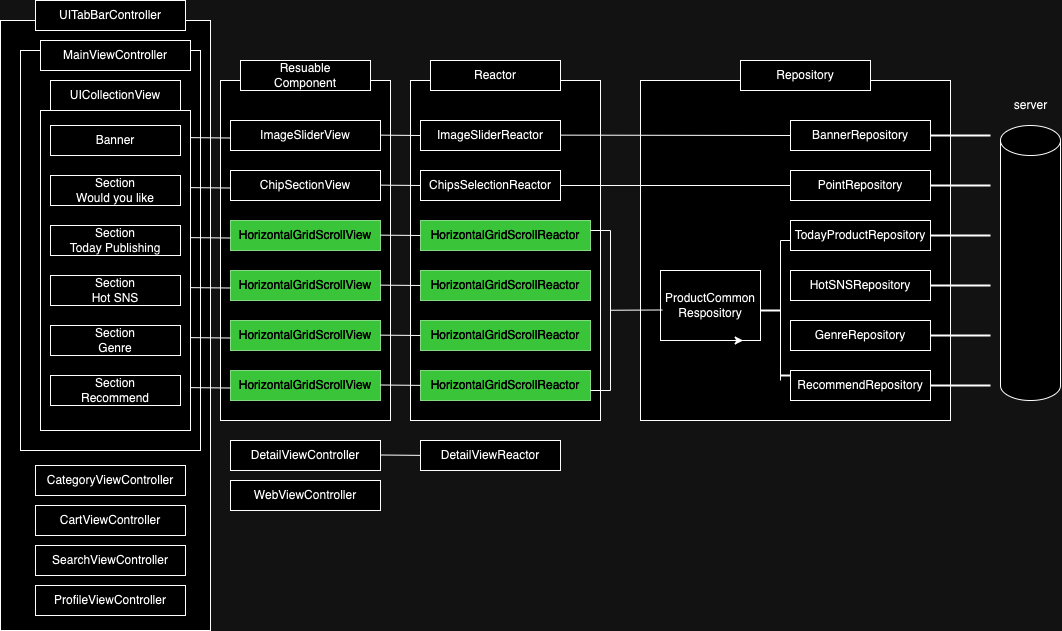

The diagram above was exported from draw.io. Its source (the exported page's mxGraphModel, read from the mxfile embedded in the PNG):
<mxGraphModel dx="853" dy="751" grid="1" gridSize="10" guides="1" tooltips="1" connect="1" arrows="1" fold="1" page="1" pageScale="1" pageWidth="850" pageHeight="1100" math="0" shadow="0">
  <root>
    <mxCell id="0" />
    <mxCell id="1" parent="0" />
    <mxCell id="9e2CFXTMy3aD5x_XGBw3-73" value="" style="rounded=0;whiteSpace=wrap;html=1;" parent="1" vertex="1">
      <mxGeometry y="30" width="210" height="610" as="geometry" />
    </mxCell>
    <mxCell id="9e2CFXTMy3aD5x_XGBw3-37" value="" style="rounded=0;whiteSpace=wrap;html=1;" parent="1" vertex="1">
      <mxGeometry x="640" y="90" width="310" height="340" as="geometry" />
    </mxCell>
    <mxCell id="9e2CFXTMy3aD5x_XGBw3-35" value="" style="rounded=0;whiteSpace=wrap;html=1;" parent="1" vertex="1">
      <mxGeometry x="410" y="90" width="190" height="340" as="geometry" />
    </mxCell>
    <mxCell id="9e2CFXTMy3aD5x_XGBw3-34" value="" style="rounded=0;whiteSpace=wrap;html=1;" parent="1" vertex="1">
      <mxGeometry x="220" y="90" width="170" height="340" as="geometry" />
    </mxCell>
    <mxCell id="9e2CFXTMy3aD5x_XGBw3-33" value="" style="rounded=0;whiteSpace=wrap;html=1;" parent="1" vertex="1">
      <mxGeometry x="20" y="60" width="180" height="400" as="geometry" />
    </mxCell>
    <mxCell id="9e2CFXTMy3aD5x_XGBw3-1" value="MainViewController" style="whiteSpace=wrap;html=1;" parent="1" vertex="1">
      <mxGeometry x="40" y="50" width="150" height="30" as="geometry" />
    </mxCell>
    <mxCell id="9e2CFXTMy3aD5x_XGBw3-2" value="ImageSliderView" style="whiteSpace=wrap;html=1;" parent="1" vertex="1">
      <mxGeometry x="230" y="130" width="150" height="30" as="geometry" />
    </mxCell>
    <mxCell id="9e2CFXTMy3aD5x_XGBw3-3" value="ChipSectionView" style="whiteSpace=wrap;html=1;" parent="1" vertex="1">
      <mxGeometry x="230" y="180" width="150" height="30" as="geometry" />
    </mxCell>
    <mxCell id="9e2CFXTMy3aD5x_XGBw3-4" value="HorizontalGridScrollView" style="whiteSpace=wrap;html=1;fillColor=#008a00;fontColor=#ffffff;strokeColor=#005700;" parent="1" vertex="1">
      <mxGeometry x="230" y="230" width="150" height="30" as="geometry" />
    </mxCell>
    <mxCell id="9e2CFXTMy3aD5x_XGBw3-5" value="ImageSliderReactor" style="whiteSpace=wrap;html=1;" parent="1" vertex="1">
      <mxGeometry x="420" y="130" width="140" height="30" as="geometry" />
    </mxCell>
    <mxCell id="9e2CFXTMy3aD5x_XGBw3-6" value="ChipsSelectionReactor" style="whiteSpace=wrap;html=1;" parent="1" vertex="1">
      <mxGeometry x="420" y="180" width="140" height="30" as="geometry" />
    </mxCell>
    <mxCell id="9e2CFXTMy3aD5x_XGBw3-7" value="HorizontalGridScrollReactor" style="whiteSpace=wrap;html=1;fillColor=#008a00;fontColor=#ffffff;strokeColor=#005700;" parent="1" vertex="1">
      <mxGeometry x="420" y="230" width="170" height="30" as="geometry" />
    </mxCell>
    <mxCell id="9e2CFXTMy3aD5x_XGBw3-8" value="BannerRepository" style="whiteSpace=wrap;html=1;" parent="1" vertex="1">
      <mxGeometry x="790" y="130" width="140" height="30" as="geometry" />
    </mxCell>
    <mxCell id="9e2CFXTMy3aD5x_XGBw3-9" value="PointRepository" style="whiteSpace=wrap;html=1;" parent="1" vertex="1">
      <mxGeometry x="790" y="180" width="140" height="30" as="geometry" />
    </mxCell>
    <mxCell id="9e2CFXTMy3aD5x_XGBw3-10" value="TodayProductRepository" style="whiteSpace=wrap;html=1;" parent="1" vertex="1">
      <mxGeometry x="790" y="230" width="140" height="30" as="geometry" />
    </mxCell>
    <mxCell id="9e2CFXTMy3aD5x_XGBw3-11" value="Banner" style="whiteSpace=wrap;html=1;" parent="1" vertex="1">
      <mxGeometry x="50" y="135" width="130" height="30" as="geometry" />
    </mxCell>
    <mxCell id="9e2CFXTMy3aD5x_XGBw3-13" value="&lt;div&gt;Section&lt;/div&gt;Would you like" style="whiteSpace=wrap;html=1;" parent="1" vertex="1">
      <mxGeometry x="50" y="185" width="130" height="30" as="geometry" />
    </mxCell>
    <mxCell id="9e2CFXTMy3aD5x_XGBw3-14" value="Section&lt;div&gt;Today Publishing&lt;/div&gt;" style="whiteSpace=wrap;html=1;" parent="1" vertex="1">
      <mxGeometry x="50" y="235" width="130" height="30" as="geometry" />
    </mxCell>
    <mxCell id="9e2CFXTMy3aD5x_XGBw3-15" value="Section&lt;div&gt;Hot SNS&lt;/div&gt;" style="whiteSpace=wrap;html=1;" parent="1" vertex="1">
      <mxGeometry x="50" y="285" width="130" height="30" as="geometry" />
    </mxCell>
    <mxCell id="9e2CFXTMy3aD5x_XGBw3-17" value="Section&lt;div&gt;Genre&lt;/div&gt;" style="whiteSpace=wrap;html=1;" parent="1" vertex="1">
      <mxGeometry x="50" y="335" width="130" height="30" as="geometry" />
    </mxCell>
    <mxCell id="9e2CFXTMy3aD5x_XGBw3-18" value="Section&lt;div&gt;Recommend&lt;br&gt;&lt;/div&gt;" style="whiteSpace=wrap;html=1;" parent="1" vertex="1">
      <mxGeometry x="50" y="385" width="130" height="30" as="geometry" />
    </mxCell>
    <mxCell id="9e2CFXTMy3aD5x_XGBw3-20" value="HorizontalGridScrollView" style="whiteSpace=wrap;html=1;fillColor=#008a00;fontColor=#ffffff;strokeColor=#005700;" parent="1" vertex="1">
      <mxGeometry x="230" y="280" width="150" height="30" as="geometry" />
    </mxCell>
    <mxCell id="9e2CFXTMy3aD5x_XGBw3-21" value="HorizontalGridScrollReactor" style="whiteSpace=wrap;html=1;fillColor=#008a00;fontColor=#ffffff;strokeColor=#005700;" parent="1" vertex="1">
      <mxGeometry x="420" y="280" width="170" height="30" as="geometry" />
    </mxCell>
    <mxCell id="9e2CFXTMy3aD5x_XGBw3-22" value="HotSNSRepository" style="whiteSpace=wrap;html=1;" parent="1" vertex="1">
      <mxGeometry x="790" y="280" width="140" height="30" as="geometry" />
    </mxCell>
    <mxCell id="9e2CFXTMy3aD5x_XGBw3-23" value="HorizontalGridScrollView" style="whiteSpace=wrap;html=1;fillColor=#008a00;fontColor=#ffffff;strokeColor=#005700;" parent="1" vertex="1">
      <mxGeometry x="230" y="330" width="150" height="30" as="geometry" />
    </mxCell>
    <mxCell id="9e2CFXTMy3aD5x_XGBw3-24" value="HorizontalGridScrollReactor" style="whiteSpace=wrap;html=1;fillColor=#008a00;fontColor=#ffffff;strokeColor=#005700;" parent="1" vertex="1">
      <mxGeometry x="420" y="330" width="170" height="30" as="geometry" />
    </mxCell>
    <mxCell id="9e2CFXTMy3aD5x_XGBw3-25" value="GenreRepository" style="whiteSpace=wrap;html=1;" parent="1" vertex="1">
      <mxGeometry x="790" y="330" width="140" height="30" as="geometry" />
    </mxCell>
    <mxCell id="9e2CFXTMy3aD5x_XGBw3-26" value="HorizontalGridScrollView" style="whiteSpace=wrap;html=1;fillColor=#008a00;fontColor=#ffffff;strokeColor=#005700;" parent="1" vertex="1">
      <mxGeometry x="230" y="380" width="150" height="30" as="geometry" />
    </mxCell>
    <mxCell id="9e2CFXTMy3aD5x_XGBw3-27" value="HorizontalGridScrollReactor" style="whiteSpace=wrap;html=1;fillColor=#008a00;fontColor=#ffffff;strokeColor=#005700;" parent="1" vertex="1">
      <mxGeometry x="420" y="380" width="170" height="30" as="geometry" />
    </mxCell>
    <mxCell id="9e2CFXTMy3aD5x_XGBw3-28" value="RecommendRepository" style="whiteSpace=wrap;html=1;" parent="1" vertex="1">
      <mxGeometry x="790" y="380" width="140" height="30" as="geometry" />
    </mxCell>
    <mxCell id="9e2CFXTMy3aD5x_XGBw3-32" value="ProductCommon&lt;div&gt;Respository&lt;/div&gt;" style="whiteSpace=wrap;html=1;" parent="1" vertex="1">
      <mxGeometry x="660" y="280" width="100" height="70" as="geometry" />
    </mxCell>
    <mxCell id="9e2CFXTMy3aD5x_XGBw3-36" style="edgeStyle=orthogonalEdgeStyle;rounded=0;orthogonalLoop=1;jettySize=auto;html=1;exitX=0.75;exitY=1;exitDx=0;exitDy=0;entryX=0.827;entryY=0.986;entryDx=0;entryDy=0;entryPerimeter=0;" parent="1" source="9e2CFXTMy3aD5x_XGBw3-32" target="9e2CFXTMy3aD5x_XGBw3-32" edge="1">
      <mxGeometry relative="1" as="geometry" />
    </mxCell>
    <mxCell id="9e2CFXTMy3aD5x_XGBw3-39" value="" style="shape=cylinder3;whiteSpace=wrap;html=1;boundedLbl=1;backgroundOutline=1;size=15;" parent="1" vertex="1">
      <mxGeometry x="1000" y="135" width="60" height="275" as="geometry" />
    </mxCell>
    <mxCell id="9e2CFXTMy3aD5x_XGBw3-40" value="server" style="text;html=1;align=center;verticalAlign=middle;resizable=0;points=[];autosize=1;strokeColor=none;fillColor=none;" parent="1" vertex="1">
      <mxGeometry x="1000" y="100" width="60" height="30" as="geometry" />
    </mxCell>
    <mxCell id="9e2CFXTMy3aD5x_XGBw3-41" value="" style="shape=partialRectangle;whiteSpace=wrap;html=1;bottom=0;right=0;fillColor=none;" parent="1" vertex="1">
      <mxGeometry x="780" y="250" width="10" height="140" as="geometry" />
    </mxCell>
    <mxCell id="9e2CFXTMy3aD5x_XGBw3-45" value="" style="line;strokeWidth=2;html=1;" parent="1" vertex="1">
      <mxGeometry x="780" y="380" width="10" height="10" as="geometry" />
    </mxCell>
    <mxCell id="9e2CFXTMy3aD5x_XGBw3-46" value="" style="line;strokeWidth=2;html=1;" parent="1" vertex="1">
      <mxGeometry x="760" y="315" width="20" height="10" as="geometry" />
    </mxCell>
    <mxCell id="9e2CFXTMy3aD5x_XGBw3-47" value="" style="shape=partialRectangle;whiteSpace=wrap;html=1;bottom=0;right=0;fillColor=none;rotation=90;" parent="1" vertex="1">
      <mxGeometry x="520" y="310" width="160" height="20" as="geometry" />
    </mxCell>
    <mxCell id="9e2CFXTMy3aD5x_XGBw3-48" value="" style="endArrow=none;html=1;rounded=0;" parent="1" edge="1">
      <mxGeometry width="50" height="50" relative="1" as="geometry">
        <mxPoint x="590" y="400" as="sourcePoint" />
        <mxPoint x="610" y="400" as="targetPoint" />
      </mxGeometry>
    </mxCell>
    <mxCell id="9e2CFXTMy3aD5x_XGBw3-49" value="" style="endArrow=none;html=1;rounded=0;entryX=0.02;entryY=0.564;entryDx=0;entryDy=0;entryPerimeter=0;" parent="1" target="9e2CFXTMy3aD5x_XGBw3-32" edge="1">
      <mxGeometry width="50" height="50" relative="1" as="geometry">
        <mxPoint x="610" y="319.75" as="sourcePoint" />
        <mxPoint x="640" y="319.75" as="targetPoint" />
      </mxGeometry>
    </mxCell>
    <mxCell id="9e2CFXTMy3aD5x_XGBw3-50" value="" style="endArrow=none;html=1;rounded=0;entryX=0;entryY=0.5;entryDx=0;entryDy=0;exitX=1;exitY=0.5;exitDx=0;exitDy=0;" parent="1" source="9e2CFXTMy3aD5x_XGBw3-6" target="9e2CFXTMy3aD5x_XGBw3-9" edge="1">
      <mxGeometry width="50" height="50" relative="1" as="geometry">
        <mxPoint x="574" y="195.12" as="sourcePoint" />
        <mxPoint x="626" y="194.37" as="targetPoint" />
      </mxGeometry>
    </mxCell>
    <mxCell id="9e2CFXTMy3aD5x_XGBw3-51" value="" style="endArrow=none;html=1;rounded=0;entryX=0;entryY=0.5;entryDx=0;entryDy=0;exitX=1;exitY=0.5;exitDx=0;exitDy=0;" parent="1" target="9e2CFXTMy3aD5x_XGBw3-8" edge="1">
      <mxGeometry width="50" height="50" relative="1" as="geometry">
        <mxPoint x="560" y="144.63" as="sourcePoint" />
        <mxPoint x="680" y="144.63" as="targetPoint" />
      </mxGeometry>
    </mxCell>
    <mxCell id="9e2CFXTMy3aD5x_XGBw3-52" value="" style="endArrow=none;html=1;rounded=0;exitX=1;exitY=0.5;exitDx=0;exitDy=0;" parent="1" edge="1">
      <mxGeometry width="50" height="50" relative="1" as="geometry">
        <mxPoint x="380" y="144.63" as="sourcePoint" />
        <mxPoint x="420" y="145" as="targetPoint" />
      </mxGeometry>
    </mxCell>
    <mxCell id="9e2CFXTMy3aD5x_XGBw3-53" value="" style="endArrow=none;html=1;rounded=0;exitX=1;exitY=0.5;exitDx=0;exitDy=0;" parent="1" edge="1">
      <mxGeometry width="50" height="50" relative="1" as="geometry">
        <mxPoint x="380" y="194.63" as="sourcePoint" />
        <mxPoint x="420" y="195" as="targetPoint" />
      </mxGeometry>
    </mxCell>
    <mxCell id="9e2CFXTMy3aD5x_XGBw3-54" value="" style="endArrow=none;html=1;rounded=0;exitX=1;exitY=0.5;exitDx=0;exitDy=0;" parent="1" edge="1">
      <mxGeometry width="50" height="50" relative="1" as="geometry">
        <mxPoint x="380" y="244.63" as="sourcePoint" />
        <mxPoint x="420" y="245" as="targetPoint" />
      </mxGeometry>
    </mxCell>
    <mxCell id="9e2CFXTMy3aD5x_XGBw3-55" value="" style="endArrow=none;html=1;rounded=0;exitX=1;exitY=0.5;exitDx=0;exitDy=0;" parent="1" edge="1">
      <mxGeometry width="50" height="50" relative="1" as="geometry">
        <mxPoint x="380" y="294.63" as="sourcePoint" />
        <mxPoint x="420" y="295" as="targetPoint" />
      </mxGeometry>
    </mxCell>
    <mxCell id="9e2CFXTMy3aD5x_XGBw3-56" value="" style="endArrow=none;html=1;rounded=0;exitX=1;exitY=0.5;exitDx=0;exitDy=0;" parent="1" edge="1">
      <mxGeometry width="50" height="50" relative="1" as="geometry">
        <mxPoint x="380" y="344.63" as="sourcePoint" />
        <mxPoint x="420" y="345" as="targetPoint" />
      </mxGeometry>
    </mxCell>
    <mxCell id="9e2CFXTMy3aD5x_XGBw3-57" value="" style="endArrow=none;html=1;rounded=0;exitX=1;exitY=0.5;exitDx=0;exitDy=0;" parent="1" edge="1">
      <mxGeometry width="50" height="50" relative="1" as="geometry">
        <mxPoint x="380" y="394.5" as="sourcePoint" />
        <mxPoint x="420" y="394.87" as="targetPoint" />
      </mxGeometry>
    </mxCell>
    <mxCell id="9e2CFXTMy3aD5x_XGBw3-58" value="" style="endArrow=none;html=1;rounded=0;exitX=1;exitY=0.5;exitDx=0;exitDy=0;" parent="1" edge="1">
      <mxGeometry width="50" height="50" relative="1" as="geometry">
        <mxPoint x="190" y="147.13" as="sourcePoint" />
        <mxPoint x="230" y="147.5" as="targetPoint" />
      </mxGeometry>
    </mxCell>
    <mxCell id="9e2CFXTMy3aD5x_XGBw3-59" value="" style="endArrow=none;html=1;rounded=0;exitX=1;exitY=0.5;exitDx=0;exitDy=0;" parent="1" edge="1">
      <mxGeometry width="50" height="50" relative="1" as="geometry">
        <mxPoint x="190" y="197.13" as="sourcePoint" />
        <mxPoint x="230" y="197.5" as="targetPoint" />
      </mxGeometry>
    </mxCell>
    <mxCell id="9e2CFXTMy3aD5x_XGBw3-60" value="" style="endArrow=none;html=1;rounded=0;exitX=1;exitY=0.5;exitDx=0;exitDy=0;" parent="1" edge="1">
      <mxGeometry width="50" height="50" relative="1" as="geometry">
        <mxPoint x="190" y="247.13" as="sourcePoint" />
        <mxPoint x="230" y="247.5" as="targetPoint" />
      </mxGeometry>
    </mxCell>
    <mxCell id="9e2CFXTMy3aD5x_XGBw3-61" value="" style="endArrow=none;html=1;rounded=0;exitX=1;exitY=0.5;exitDx=0;exitDy=0;" parent="1" edge="1">
      <mxGeometry width="50" height="50" relative="1" as="geometry">
        <mxPoint x="190" y="297.13" as="sourcePoint" />
        <mxPoint x="230" y="297.5" as="targetPoint" />
      </mxGeometry>
    </mxCell>
    <mxCell id="9e2CFXTMy3aD5x_XGBw3-62" value="" style="endArrow=none;html=1;rounded=0;exitX=1;exitY=0.5;exitDx=0;exitDy=0;" parent="1" edge="1">
      <mxGeometry width="50" height="50" relative="1" as="geometry">
        <mxPoint x="190" y="347.13" as="sourcePoint" />
        <mxPoint x="230" y="347.5" as="targetPoint" />
      </mxGeometry>
    </mxCell>
    <mxCell id="9e2CFXTMy3aD5x_XGBw3-63" value="" style="endArrow=none;html=1;rounded=0;exitX=1;exitY=0.5;exitDx=0;exitDy=0;" parent="1" edge="1">
      <mxGeometry width="50" height="50" relative="1" as="geometry">
        <mxPoint x="190" y="397.13" as="sourcePoint" />
        <mxPoint x="230" y="397.5" as="targetPoint" />
      </mxGeometry>
    </mxCell>
    <mxCell id="9e2CFXTMy3aD5x_XGBw3-64" value="&lt;div&gt;Resuable&lt;/div&gt;Component" style="whiteSpace=wrap;html=1;" parent="1" vertex="1">
      <mxGeometry x="240" y="70" width="130" height="30" as="geometry" />
    </mxCell>
    <mxCell id="9e2CFXTMy3aD5x_XGBw3-65" value="Reactor" style="whiteSpace=wrap;html=1;" parent="1" vertex="1">
      <mxGeometry x="430" y="70" width="130" height="30" as="geometry" />
    </mxCell>
    <mxCell id="9e2CFXTMy3aD5x_XGBw3-66" value="Repository" style="whiteSpace=wrap;html=1;" parent="1" vertex="1">
      <mxGeometry x="740" y="70" width="130" height="30" as="geometry" />
    </mxCell>
    <mxCell id="9e2CFXTMy3aD5x_XGBw3-67" value="" style="line;strokeWidth=2;html=1;" parent="1" vertex="1">
      <mxGeometry x="930" y="140" width="60" height="10" as="geometry" />
    </mxCell>
    <mxCell id="9e2CFXTMy3aD5x_XGBw3-68" value="" style="line;strokeWidth=2;html=1;" parent="1" vertex="1">
      <mxGeometry x="930" y="190" width="60" height="10" as="geometry" />
    </mxCell>
    <mxCell id="9e2CFXTMy3aD5x_XGBw3-69" value="" style="line;strokeWidth=2;html=1;" parent="1" vertex="1">
      <mxGeometry x="930" y="240" width="60" height="10" as="geometry" />
    </mxCell>
    <mxCell id="9e2CFXTMy3aD5x_XGBw3-70" value="" style="line;strokeWidth=2;html=1;" parent="1" vertex="1">
      <mxGeometry x="930" y="290" width="60" height="10" as="geometry" />
    </mxCell>
    <mxCell id="9e2CFXTMy3aD5x_XGBw3-71" value="" style="line;strokeWidth=2;html=1;" parent="1" vertex="1">
      <mxGeometry x="930" y="340" width="60" height="10" as="geometry" />
    </mxCell>
    <mxCell id="9e2CFXTMy3aD5x_XGBw3-72" value="" style="line;strokeWidth=2;html=1;" parent="1" vertex="1">
      <mxGeometry x="930" y="390" width="60" height="10" as="geometry" />
    </mxCell>
    <mxCell id="9e2CFXTMy3aD5x_XGBw3-74" value="UITabBarController" style="whiteSpace=wrap;html=1;" parent="1" vertex="1">
      <mxGeometry x="35" y="10" width="150" height="30" as="geometry" />
    </mxCell>
    <mxCell id="9e2CFXTMy3aD5x_XGBw3-75" value="CategoryViewController" style="whiteSpace=wrap;html=1;" parent="1" vertex="1">
      <mxGeometry x="35" y="475" width="150" height="30" as="geometry" />
    </mxCell>
    <mxCell id="9e2CFXTMy3aD5x_XGBw3-76" value="CartViewController" style="whiteSpace=wrap;html=1;" parent="1" vertex="1">
      <mxGeometry x="35" y="515" width="150" height="30" as="geometry" />
    </mxCell>
    <mxCell id="9e2CFXTMy3aD5x_XGBw3-77" value="SearchViewController" style="whiteSpace=wrap;html=1;" parent="1" vertex="1">
      <mxGeometry x="35" y="555" width="150" height="30" as="geometry" />
    </mxCell>
    <mxCell id="9e2CFXTMy3aD5x_XGBw3-78" value="ProfileViewController" style="whiteSpace=wrap;html=1;" parent="1" vertex="1">
      <mxGeometry x="35" y="595" width="150" height="30" as="geometry" />
    </mxCell>
    <mxCell id="9e2CFXTMy3aD5x_XGBw3-79" value="DetailViewController" style="whiteSpace=wrap;html=1;" parent="1" vertex="1">
      <mxGeometry x="230" y="450" width="150" height="30" as="geometry" />
    </mxCell>
    <mxCell id="9e2CFXTMy3aD5x_XGBw3-80" value="WebViewController" style="whiteSpace=wrap;html=1;" parent="1" vertex="1">
      <mxGeometry x="230" y="490" width="150" height="30" as="geometry" />
    </mxCell>
    <mxCell id="EgJGpE3m631TGcVx9LoC-1" value="DetailViewReactor" style="whiteSpace=wrap;html=1;" vertex="1" parent="1">
      <mxGeometry x="420" y="450" width="140" height="30" as="geometry" />
    </mxCell>
    <mxCell id="EgJGpE3m631TGcVx9LoC-2" value="" style="endArrow=none;html=1;rounded=0;exitX=1;exitY=0.5;exitDx=0;exitDy=0;" edge="1" parent="1">
      <mxGeometry width="50" height="50" relative="1" as="geometry">
        <mxPoint x="380" y="464.5" as="sourcePoint" />
        <mxPoint x="420" y="464.87" as="targetPoint" />
      </mxGeometry>
    </mxCell>
    <mxCell id="EgJGpE3m631TGcVx9LoC-3" value="UICollectionView&lt;div&gt;&lt;/div&gt;" style="whiteSpace=wrap;html=1;" vertex="1" parent="1">
      <mxGeometry x="50" y="90" width="130" height="30" as="geometry" />
    </mxCell>
    <mxCell id="EgJGpE3m631TGcVx9LoC-4" value="" style="rounded=0;whiteSpace=wrap;html=1;fillColor=none;" vertex="1" parent="1">
      <mxGeometry x="40" y="120" width="150" height="320" as="geometry" />
    </mxCell>
  </root>
</mxGraphModel>